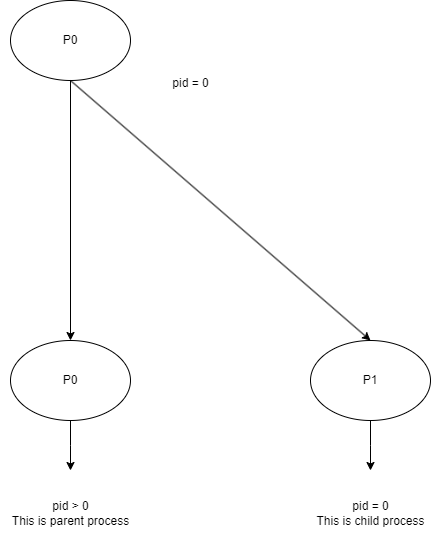

The diagram above was exported from draw.io. Its source (the exported page's mxGraphModel, read from the mxfile embedded in the PNG):
<mxGraphModel dx="1036" dy="654" grid="1" gridSize="10" guides="1" tooltips="1" connect="1" arrows="1" fold="1" page="1" pageScale="1" pageWidth="3300" pageHeight="4681" math="0" shadow="0">
  <root>
    <mxCell id="0" />
    <mxCell id="1" parent="0" />
    <mxCell id="f0HymZXdsOv-T4asDAIv-4" style="edgeStyle=orthogonalEdgeStyle;rounded=0;orthogonalLoop=1;jettySize=auto;html=1;exitX=0.5;exitY=1;exitDx=0;exitDy=0;entryX=0.5;entryY=0;entryDx=0;entryDy=0;" edge="1" parent="1" source="f0HymZXdsOv-T4asDAIv-1" target="f0HymZXdsOv-T4asDAIv-2">
      <mxGeometry relative="1" as="geometry" />
    </mxCell>
    <mxCell id="f0HymZXdsOv-T4asDAIv-1" value="P0" style="ellipse;whiteSpace=wrap;html=1;" vertex="1" parent="1">
      <mxGeometry x="340" y="160" width="120" height="80" as="geometry" />
    </mxCell>
    <mxCell id="f0HymZXdsOv-T4asDAIv-7" style="edgeStyle=orthogonalEdgeStyle;rounded=0;orthogonalLoop=1;jettySize=auto;html=1;exitX=0.5;exitY=1;exitDx=0;exitDy=0;" edge="1" parent="1" source="f0HymZXdsOv-T4asDAIv-2">
      <mxGeometry relative="1" as="geometry">
        <mxPoint x="400" y="630" as="targetPoint" />
      </mxGeometry>
    </mxCell>
    <mxCell id="f0HymZXdsOv-T4asDAIv-2" value="P0" style="ellipse;whiteSpace=wrap;html=1;" vertex="1" parent="1">
      <mxGeometry x="340" y="500" width="120" height="80" as="geometry" />
    </mxCell>
    <mxCell id="f0HymZXdsOv-T4asDAIv-9" style="edgeStyle=orthogonalEdgeStyle;rounded=0;orthogonalLoop=1;jettySize=auto;html=1;exitX=0.5;exitY=1;exitDx=0;exitDy=0;" edge="1" parent="1" source="f0HymZXdsOv-T4asDAIv-3">
      <mxGeometry relative="1" as="geometry">
        <mxPoint x="700" y="630" as="targetPoint" />
      </mxGeometry>
    </mxCell>
    <mxCell id="f0HymZXdsOv-T4asDAIv-3" value="P1" style="ellipse;whiteSpace=wrap;html=1;" vertex="1" parent="1">
      <mxGeometry x="640" y="500" width="120" height="80" as="geometry" />
    </mxCell>
    <mxCell id="f0HymZXdsOv-T4asDAIv-5" value="" style="endArrow=classic;html=1;rounded=0;exitX=0.5;exitY=1;exitDx=0;exitDy=0;entryX=0.5;entryY=0;entryDx=0;entryDy=0;" edge="1" parent="1" source="f0HymZXdsOv-T4asDAIv-1" target="f0HymZXdsOv-T4asDAIv-3">
      <mxGeometry width="50" height="50" relative="1" as="geometry">
        <mxPoint x="490" y="420" as="sourcePoint" />
        <mxPoint x="680" y="450" as="targetPoint" />
      </mxGeometry>
    </mxCell>
    <mxCell id="f0HymZXdsOv-T4asDAIv-8" value="pid &amp;gt; 0&lt;br&gt;This is parent process" style="text;html=1;align=center;verticalAlign=middle;resizable=0;points=[];autosize=1;strokeColor=none;fillColor=none;" vertex="1" parent="1">
      <mxGeometry x="330" y="653" width="140" height="40" as="geometry" />
    </mxCell>
    <mxCell id="f0HymZXdsOv-T4asDAIv-10" value="pid = 0&lt;br&gt;This is child process" style="text;html=1;align=center;verticalAlign=middle;resizable=0;points=[];autosize=1;strokeColor=none;fillColor=none;" vertex="1" parent="1">
      <mxGeometry x="635" y="653" width="130" height="40" as="geometry" />
    </mxCell>
    <mxCell id="f0HymZXdsOv-T4asDAIv-11" value="pid = 0" style="text;html=1;align=center;verticalAlign=middle;resizable=0;points=[];autosize=1;strokeColor=none;fillColor=none;" vertex="1" parent="1">
      <mxGeometry x="490" y="228" width="60" height="30" as="geometry" />
    </mxCell>
  </root>
</mxGraphModel>